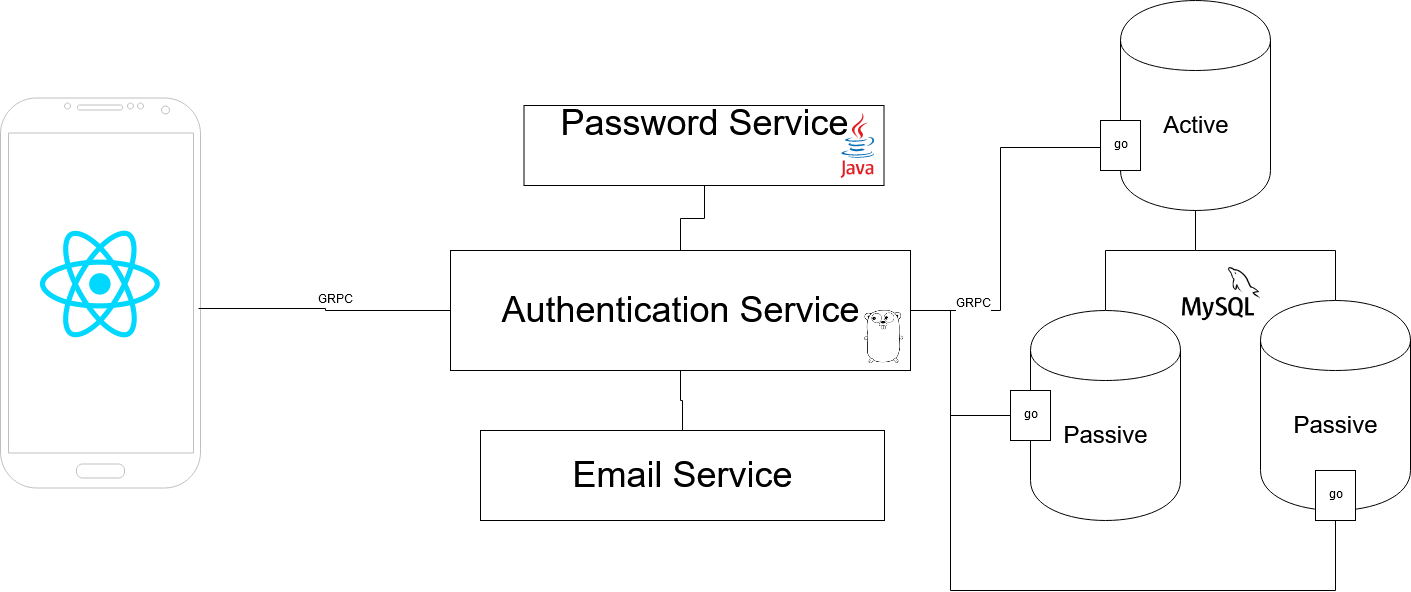

The diagram above was exported from draw.io. Its source (the exported page's mxGraphModel, read from the mxfile embedded in the PNG):
<mxGraphModel dx="572" dy="911" grid="1" gridSize="10" guides="1" tooltips="1" connect="1" arrows="1" fold="1" page="1" pageScale="1" pageWidth="850" pageHeight="1100" math="0" shadow="0">
  <root>
    <mxCell id="0" />
    <mxCell id="1" parent="0" />
    <mxCell id="vgOWKO3w_HalQuGVAmEs-3" value="" style="edgeStyle=orthogonalEdgeStyle;rounded=0;orthogonalLoop=1;jettySize=auto;html=1;endArrow=none;endFill=0;startArrow=none;startFill=0;" parent="1" source="vgOWKO3w_HalQuGVAmEs-1" target="vgOWKO3w_HalQuGVAmEs-2" edge="1">
      <mxGeometry relative="1" as="geometry">
        <Array as="points">
          <mxPoint x="2095" y="500" />
          <mxPoint x="2005" y="500" />
        </Array>
      </mxGeometry>
    </mxCell>
    <mxCell id="vgOWKO3w_HalQuGVAmEs-1" value="&lt;font style=&quot;font-size: 24px&quot;&gt;Active&lt;/font&gt;" style="shape=cylinder;whiteSpace=wrap;html=1;boundedLbl=1;backgroundOutline=1;" parent="1" vertex="1">
      <mxGeometry x="2020" y="250" width="150" height="210" as="geometry" />
    </mxCell>
    <mxCell id="vgOWKO3w_HalQuGVAmEs-2" value="&lt;font style=&quot;font-size: 24px&quot;&gt;Passive&lt;/font&gt;" style="shape=cylinder;whiteSpace=wrap;html=1;boundedLbl=1;backgroundOutline=1;" parent="1" vertex="1">
      <mxGeometry x="1930" y="560" width="150" height="210" as="geometry" />
    </mxCell>
    <mxCell id="vgOWKO3w_HalQuGVAmEs-15" style="edgeStyle=orthogonalEdgeStyle;rounded=0;orthogonalLoop=1;jettySize=auto;html=1;startArrow=none;startFill=0;endArrow=none;endFill=0;" parent="1" source="vgOWKO3w_HalQuGVAmEs-13" target="vgOWKO3w_HalQuGVAmEs-1" edge="1">
      <mxGeometry relative="1" as="geometry">
        <Array as="points">
          <mxPoint x="2235" y="500" />
          <mxPoint x="2095" y="500" />
        </Array>
      </mxGeometry>
    </mxCell>
    <mxCell id="vgOWKO3w_HalQuGVAmEs-13" value="&lt;font style=&quot;font-size: 24px&quot;&gt;Passive&lt;/font&gt;" style="shape=cylinder;whiteSpace=wrap;html=1;boundedLbl=1;backgroundOutline=1;" parent="1" vertex="1">
      <mxGeometry x="2160" y="550" width="150" height="210" as="geometry" />
    </mxCell>
    <mxCell id="vgOWKO3w_HalQuGVAmEs-5" value="" style="verticalLabelPosition=bottom;verticalAlign=top;html=1;shadow=0;dashed=0;strokeWidth=1;shape=mxgraph.android.phone2;strokeColor=#c0c0c0;" parent="1" vertex="1">
      <mxGeometry x="900" y="347.5" width="200" height="390" as="geometry" />
    </mxCell>
    <mxCell id="vgOWKO3w_HalQuGVAmEs-9" style="edgeStyle=orthogonalEdgeStyle;rounded=0;orthogonalLoop=1;jettySize=auto;html=1;endArrow=none;endFill=0;" parent="1" source="vgOWKO3w_HalQuGVAmEs-7" target="vgOWKO3w_HalQuGVAmEs-8" edge="1">
      <mxGeometry relative="1" as="geometry" />
    </mxCell>
    <mxCell id="vgOWKO3w_HalQuGVAmEs-10" style="edgeStyle=orthogonalEdgeStyle;rounded=0;orthogonalLoop=1;jettySize=auto;html=1;entryX=0;entryY=0.7;entryDx=0;entryDy=0;endArrow=none;endFill=0;" parent="1" source="vgOWKO3w_HalQuGVAmEs-7" target="vgOWKO3w_HalQuGVAmEs-1" edge="1">
      <mxGeometry relative="1" as="geometry">
        <Array as="points">
          <mxPoint x="1900" y="560" />
          <mxPoint x="1900" y="397" />
        </Array>
      </mxGeometry>
    </mxCell>
    <mxCell id="vgOWKO3w_HalQuGVAmEs-27" value="&lt;div&gt;GRPC&lt;/div&gt;&lt;div&gt;&lt;br&gt;&lt;/div&gt;" style="text;html=1;align=center;verticalAlign=middle;resizable=0;points=[];;labelBackgroundColor=#ffffff;" parent="vgOWKO3w_HalQuGVAmEs-10" vertex="1" connectable="0">
      <mxGeometry x="-0.6622" y="-1" relative="1" as="geometry">
        <mxPoint as="offset" />
      </mxGeometry>
    </mxCell>
    <mxCell id="vgOWKO3w_HalQuGVAmEs-11" style="edgeStyle=orthogonalEdgeStyle;rounded=0;orthogonalLoop=1;jettySize=auto;html=1;endArrow=none;endFill=0;" parent="1" source="vgOWKO3w_HalQuGVAmEs-7" target="vgOWKO3w_HalQuGVAmEs-2" edge="1">
      <mxGeometry relative="1" as="geometry">
        <Array as="points">
          <mxPoint x="1850" y="560" />
          <mxPoint x="1850" y="665" />
        </Array>
      </mxGeometry>
    </mxCell>
    <mxCell id="vgOWKO3w_HalQuGVAmEs-12" style="edgeStyle=orthogonalEdgeStyle;rounded=0;orthogonalLoop=1;jettySize=auto;html=1;entryX=0.99;entryY=0.541;entryDx=0;entryDy=0;entryPerimeter=0;endArrow=none;endFill=0;" parent="1" source="vgOWKO3w_HalQuGVAmEs-7" target="vgOWKO3w_HalQuGVAmEs-5" edge="1">
      <mxGeometry relative="1" as="geometry" />
    </mxCell>
    <mxCell id="vgOWKO3w_HalQuGVAmEs-16" style="edgeStyle=orthogonalEdgeStyle;rounded=0;orthogonalLoop=1;jettySize=auto;html=1;startArrow=none;startFill=0;endArrow=none;endFill=0;" parent="1" source="vgOWKO3w_HalQuGVAmEs-7" target="vgOWKO3w_HalQuGVAmEs-13" edge="1">
      <mxGeometry relative="1" as="geometry">
        <Array as="points">
          <mxPoint x="1850" y="560" />
          <mxPoint x="1850" y="840" />
          <mxPoint x="2235" y="840" />
        </Array>
      </mxGeometry>
    </mxCell>
    <mxCell id="vgOWKO3w_HalQuGVAmEs-7" value="&lt;font style=&quot;font-size: 36px&quot;&gt;Authentication Service&lt;/font&gt;" style="rounded=0;whiteSpace=wrap;html=1;" parent="1" vertex="1">
      <mxGeometry x="1350" y="500" width="460" height="120" as="geometry" />
    </mxCell>
    <mxCell id="vgOWKO3w_HalQuGVAmEs-8" value="&lt;div style=&quot;font-size: 36px&quot; align=&quot;center&quot;&gt;&lt;font style=&quot;font-size: 36px&quot;&gt;Password Service&lt;/font&gt;&lt;/div&gt;&lt;div style=&quot;font-size: 36px&quot; align=&quot;center&quot;&gt;&lt;font style=&quot;font-size: 36px&quot;&gt;&lt;br&gt;&lt;/font&gt;&lt;/div&gt;" style="rounded=0;whiteSpace=wrap;html=1;align=center;" parent="1" vertex="1">
      <mxGeometry x="1423.5" y="355" width="360" height="80" as="geometry" />
    </mxCell>
    <mxCell id="vgOWKO3w_HalQuGVAmEs-17" value="go" style="rounded=0;whiteSpace=wrap;html=1;" parent="1" vertex="1">
      <mxGeometry x="1910" y="640" width="40" height="50" as="geometry" />
    </mxCell>
    <mxCell id="vgOWKO3w_HalQuGVAmEs-18" value="go" style="rounded=0;whiteSpace=wrap;html=1;" parent="1" vertex="1">
      <mxGeometry x="2000" y="370" width="40" height="50" as="geometry" />
    </mxCell>
    <mxCell id="vgOWKO3w_HalQuGVAmEs-19" value="go" style="rounded=0;whiteSpace=wrap;html=1;" parent="1" vertex="1">
      <mxGeometry x="2215" y="720" width="40" height="50" as="geometry" />
    </mxCell>
    <mxCell id="vgOWKO3w_HalQuGVAmEs-21" value="" style="dashed=0;outlineConnect=0;html=1;align=center;labelPosition=center;verticalLabelPosition=bottom;verticalAlign=top;shape=mxgraph.weblogos.java" parent="1" vertex="1">
      <mxGeometry x="1740" y="362.5" width="34.4" height="65" as="geometry" />
    </mxCell>
    <mxCell id="vgOWKO3w_HalQuGVAmEs-22" value="" style="shape=image;html=1;verticalAlign=top;verticalLabelPosition=bottom;labelBackgroundColor=#ffffff;imageAspect=0;aspect=fixed;image=https://cdn4.iconfinder.com/data/icons/logos-brands-5/24/go-128.png" parent="1" vertex="1">
      <mxGeometry x="1757" y="560" width="53" height="53" as="geometry" />
    </mxCell>
    <mxCell id="vgOWKO3w_HalQuGVAmEs-23" value="" style="shape=image;html=1;verticalAlign=top;verticalLabelPosition=bottom;labelBackgroundColor=#ffffff;imageAspect=0;aspect=fixed;image=https://cdn4.iconfinder.com/data/icons/logos-3/600/React.js_logo-128.png" parent="1" vertex="1">
      <mxGeometry x="936" y="470" width="128" height="128" as="geometry" />
    </mxCell>
    <mxCell id="vgOWKO3w_HalQuGVAmEs-24" value="" style="shape=image;html=1;verticalAlign=top;verticalLabelPosition=bottom;labelBackgroundColor=#ffffff;imageAspect=0;aspect=fixed;image=https://cdn4.iconfinder.com/data/icons/logos-brands-5/24/mysql-128.png" parent="1" vertex="1">
      <mxGeometry x="2082" y="503.5" width="78" height="78" as="geometry" />
    </mxCell>
    <mxCell id="vgOWKO3w_HalQuGVAmEs-26" value="&lt;div&gt;GRPC&lt;/div&gt;&lt;div&gt;&lt;br&gt;&lt;/div&gt;" style="text;html=1;align=center;verticalAlign=middle;resizable=0;points=[];;autosize=1;" parent="1" vertex="1">
      <mxGeometry x="1210" y="542" width="50" height="30" as="geometry" />
    </mxCell>
    <mxCell id="9uam_VZl9IO5NfwaF6FG-2" style="edgeStyle=orthogonalEdgeStyle;rounded=0;orthogonalLoop=1;jettySize=auto;html=1;endArrow=none;endFill=0;" edge="1" parent="1" source="9uam_VZl9IO5NfwaF6FG-1" target="vgOWKO3w_HalQuGVAmEs-7">
      <mxGeometry relative="1" as="geometry" />
    </mxCell>
    <mxCell id="9uam_VZl9IO5NfwaF6FG-1" value="&lt;font style=&quot;font-size: 36px&quot;&gt;Email Service&lt;/font&gt;" style="rounded=0;whiteSpace=wrap;html=1;" vertex="1" parent="1">
      <mxGeometry x="1380" y="680" width="404" height="90" as="geometry" />
    </mxCell>
  </root>
</mxGraphModel>